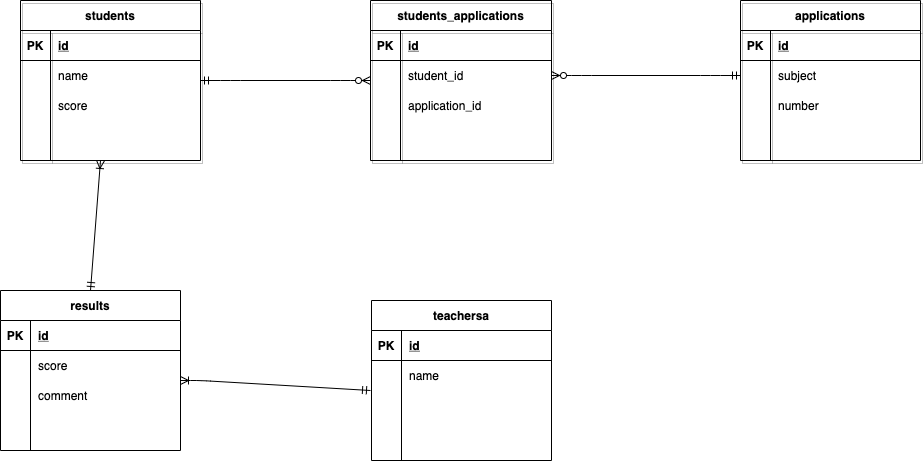

The diagram above was exported from draw.io. Its source (the exported page's mxGraphModel, read from the mxfile embedded in the PNG):
<mxGraphModel dx="29" dy="800" grid="1" gridSize="10" guides="1" tooltips="1" connect="1" arrows="1" fold="1" page="1" pageScale="1" pageWidth="827" pageHeight="1169" math="0" shadow="0">
  <root>
    <mxCell id="0" />
    <mxCell id="1" parent="0" />
    <mxCell id="2" value="students" style="shape=table;startSize=30;container=1;collapsible=1;childLayout=tableLayout;fixedRows=1;rowLines=0;fontStyle=1;align=center;resizeLast=1;shadow=1;fontSize=12;fillColor=none;" vertex="1" parent="1">
      <mxGeometry x="930" y="220" width="180" height="160" as="geometry" />
    </mxCell>
    <mxCell id="3" value="" style="shape=partialRectangle;collapsible=0;dropTarget=0;pointerEvents=0;fillColor=none;top=0;left=0;bottom=1;right=0;points=[[0,0.5],[1,0.5]];portConstraint=eastwest;" vertex="1" parent="2">
      <mxGeometry y="30" width="180" height="30" as="geometry" />
    </mxCell>
    <mxCell id="4" value="PK" style="shape=partialRectangle;connectable=0;fillColor=none;top=0;left=0;bottom=0;right=0;fontStyle=1;overflow=hidden;" vertex="1" parent="3">
      <mxGeometry width="30" height="30" as="geometry" />
    </mxCell>
    <mxCell id="5" value="id" style="shape=partialRectangle;connectable=0;fillColor=none;top=0;left=0;bottom=0;right=0;align=left;spacingLeft=6;fontStyle=5;overflow=hidden;" vertex="1" parent="3">
      <mxGeometry x="30" width="150" height="30" as="geometry" />
    </mxCell>
    <mxCell id="6" value="" style="shape=partialRectangle;collapsible=0;dropTarget=0;pointerEvents=0;fillColor=none;top=0;left=0;bottom=0;right=0;points=[[0,0.5],[1,0.5]];portConstraint=eastwest;" vertex="1" parent="2">
      <mxGeometry y="60" width="180" height="30" as="geometry" />
    </mxCell>
    <mxCell id="7" value="" style="shape=partialRectangle;connectable=0;fillColor=none;top=0;left=0;bottom=0;right=0;editable=1;overflow=hidden;" vertex="1" parent="6">
      <mxGeometry width="30" height="30" as="geometry" />
    </mxCell>
    <mxCell id="8" value="name" style="shape=partialRectangle;connectable=0;fillColor=none;top=0;left=0;bottom=0;right=0;align=left;spacingLeft=6;overflow=hidden;" vertex="1" parent="6">
      <mxGeometry x="30" width="150" height="30" as="geometry" />
    </mxCell>
    <mxCell id="9" value="" style="shape=partialRectangle;collapsible=0;dropTarget=0;pointerEvents=0;fillColor=none;top=0;left=0;bottom=0;right=0;points=[[0,0.5],[1,0.5]];portConstraint=eastwest;" vertex="1" parent="2">
      <mxGeometry y="90" width="180" height="30" as="geometry" />
    </mxCell>
    <mxCell id="10" value="" style="shape=partialRectangle;connectable=0;fillColor=none;top=0;left=0;bottom=0;right=0;editable=1;overflow=hidden;" vertex="1" parent="9">
      <mxGeometry width="30" height="30" as="geometry" />
    </mxCell>
    <mxCell id="11" value="score" style="shape=partialRectangle;connectable=0;fillColor=none;top=0;left=0;bottom=0;right=0;align=left;spacingLeft=6;overflow=hidden;" vertex="1" parent="9">
      <mxGeometry x="30" width="150" height="30" as="geometry" />
    </mxCell>
    <mxCell id="12" value="" style="shape=partialRectangle;collapsible=0;dropTarget=0;pointerEvents=0;fillColor=none;top=0;left=0;bottom=0;right=0;points=[[0,0.5],[1,0.5]];portConstraint=eastwest;" vertex="1" parent="2">
      <mxGeometry y="120" width="180" height="30" as="geometry" />
    </mxCell>
    <mxCell id="13" value="" style="shape=partialRectangle;connectable=0;fillColor=none;top=0;left=0;bottom=0;right=0;editable=1;overflow=hidden;" vertex="1" parent="12">
      <mxGeometry width="30" height="30" as="geometry" />
    </mxCell>
    <mxCell id="14" value="" style="shape=partialRectangle;connectable=0;fillColor=none;top=0;left=0;bottom=0;right=0;align=left;spacingLeft=6;overflow=hidden;" vertex="1" parent="12">
      <mxGeometry x="30" width="150" height="30" as="geometry" />
    </mxCell>
    <mxCell id="15" value="applications" style="shape=table;startSize=30;container=1;collapsible=1;childLayout=tableLayout;fixedRows=1;rowLines=0;fontStyle=1;align=center;resizeLast=1;shadow=1;fontSize=12;fillColor=none;" vertex="1" parent="1">
      <mxGeometry x="1650" y="220" width="180" height="160" as="geometry" />
    </mxCell>
    <mxCell id="16" value="" style="shape=partialRectangle;collapsible=0;dropTarget=0;pointerEvents=0;fillColor=none;top=0;left=0;bottom=1;right=0;points=[[0,0.5],[1,0.5]];portConstraint=eastwest;" vertex="1" parent="15">
      <mxGeometry y="30" width="180" height="30" as="geometry" />
    </mxCell>
    <mxCell id="17" value="PK" style="shape=partialRectangle;connectable=0;fillColor=none;top=0;left=0;bottom=0;right=0;fontStyle=1;overflow=hidden;" vertex="1" parent="16">
      <mxGeometry width="30" height="30" as="geometry" />
    </mxCell>
    <mxCell id="18" value="id" style="shape=partialRectangle;connectable=0;fillColor=none;top=0;left=0;bottom=0;right=0;align=left;spacingLeft=6;fontStyle=5;overflow=hidden;" vertex="1" parent="16">
      <mxGeometry x="30" width="150" height="30" as="geometry" />
    </mxCell>
    <mxCell id="19" value="" style="shape=partialRectangle;collapsible=0;dropTarget=0;pointerEvents=0;fillColor=none;top=0;left=0;bottom=0;right=0;points=[[0,0.5],[1,0.5]];portConstraint=eastwest;" vertex="1" parent="15">
      <mxGeometry y="60" width="180" height="30" as="geometry" />
    </mxCell>
    <mxCell id="20" value="" style="shape=partialRectangle;connectable=0;fillColor=none;top=0;left=0;bottom=0;right=0;editable=1;overflow=hidden;" vertex="1" parent="19">
      <mxGeometry width="30" height="30" as="geometry" />
    </mxCell>
    <mxCell id="21" value="subject" style="shape=partialRectangle;connectable=0;fillColor=none;top=0;left=0;bottom=0;right=0;align=left;spacingLeft=6;overflow=hidden;" vertex="1" parent="19">
      <mxGeometry x="30" width="150" height="30" as="geometry" />
    </mxCell>
    <mxCell id="22" value="" style="shape=partialRectangle;collapsible=0;dropTarget=0;pointerEvents=0;fillColor=none;top=0;left=0;bottom=0;right=0;points=[[0,0.5],[1,0.5]];portConstraint=eastwest;" vertex="1" parent="15">
      <mxGeometry y="90" width="180" height="30" as="geometry" />
    </mxCell>
    <mxCell id="23" value="" style="shape=partialRectangle;connectable=0;fillColor=none;top=0;left=0;bottom=0;right=0;editable=1;overflow=hidden;" vertex="1" parent="22">
      <mxGeometry width="30" height="30" as="geometry" />
    </mxCell>
    <mxCell id="24" value="number" style="shape=partialRectangle;connectable=0;fillColor=none;top=0;left=0;bottom=0;right=0;align=left;spacingLeft=6;overflow=hidden;" vertex="1" parent="22">
      <mxGeometry x="30" width="150" height="30" as="geometry" />
    </mxCell>
    <mxCell id="25" value="" style="shape=partialRectangle;collapsible=0;dropTarget=0;pointerEvents=0;fillColor=none;top=0;left=0;bottom=0;right=0;points=[[0,0.5],[1,0.5]];portConstraint=eastwest;" vertex="1" parent="15">
      <mxGeometry y="120" width="180" height="30" as="geometry" />
    </mxCell>
    <mxCell id="26" value="" style="shape=partialRectangle;connectable=0;fillColor=none;top=0;left=0;bottom=0;right=0;editable=1;overflow=hidden;" vertex="1" parent="25">
      <mxGeometry width="30" height="30" as="geometry" />
    </mxCell>
    <mxCell id="27" value="" style="shape=partialRectangle;connectable=0;fillColor=none;top=0;left=0;bottom=0;right=0;align=left;spacingLeft=6;overflow=hidden;" vertex="1" parent="25">
      <mxGeometry x="30" width="150" height="30" as="geometry" />
    </mxCell>
    <mxCell id="28" value="" style="edgeStyle=entityRelationEdgeStyle;fontSize=12;html=1;endArrow=ERzeroToMany;startArrow=ERmandOne;startFill=0;entryX=1;entryY=0.5;entryDx=0;entryDy=0;exitX=0;exitY=0.5;exitDx=0;exitDy=0;" edge="1" parent="1" source="19" target="34">
      <mxGeometry width="100" height="100" relative="1" as="geometry">
        <mxPoint x="1610" y="470" as="sourcePoint" />
        <mxPoint x="1440" y="470" as="targetPoint" />
      </mxGeometry>
    </mxCell>
    <mxCell id="29" value="" style="edgeStyle=entityRelationEdgeStyle;fontSize=12;html=1;endArrow=ERzeroToMany;startArrow=ERmandOne;" edge="1" parent="1">
      <mxGeometry width="100" height="100" relative="1" as="geometry">
        <mxPoint x="1109.9999999999998" y="300" as="sourcePoint" />
        <mxPoint x="1279.9999999999998" y="300" as="targetPoint" />
      </mxGeometry>
    </mxCell>
    <mxCell id="30" value="students_applications" style="shape=table;startSize=30;container=1;collapsible=1;childLayout=tableLayout;fixedRows=1;rowLines=0;fontStyle=1;align=center;resizeLast=1;shadow=1;fontSize=12;fillColor=none;" vertex="1" parent="1">
      <mxGeometry x="1280" y="220" width="181" height="160" as="geometry" />
    </mxCell>
    <mxCell id="31" value="" style="shape=partialRectangle;collapsible=0;dropTarget=0;pointerEvents=0;fillColor=none;top=0;left=0;bottom=1;right=0;points=[[0,0.5],[1,0.5]];portConstraint=eastwest;" vertex="1" parent="30">
      <mxGeometry y="30" width="181" height="30" as="geometry" />
    </mxCell>
    <mxCell id="32" value="PK" style="shape=partialRectangle;connectable=0;fillColor=none;top=0;left=0;bottom=0;right=0;fontStyle=1;overflow=hidden;" vertex="1" parent="31">
      <mxGeometry width="30" height="30" as="geometry" />
    </mxCell>
    <mxCell id="33" value="id" style="shape=partialRectangle;connectable=0;fillColor=none;top=0;left=0;bottom=0;right=0;align=left;spacingLeft=6;fontStyle=5;overflow=hidden;" vertex="1" parent="31">
      <mxGeometry x="30" width="151" height="30" as="geometry" />
    </mxCell>
    <mxCell id="34" value="" style="shape=partialRectangle;collapsible=0;dropTarget=0;pointerEvents=0;fillColor=none;top=0;left=0;bottom=0;right=0;points=[[0,0.5],[1,0.5]];portConstraint=eastwest;" vertex="1" parent="30">
      <mxGeometry y="60" width="181" height="30" as="geometry" />
    </mxCell>
    <mxCell id="35" value="" style="shape=partialRectangle;connectable=0;fillColor=none;top=0;left=0;bottom=0;right=0;editable=1;overflow=hidden;" vertex="1" parent="34">
      <mxGeometry width="30" height="30" as="geometry" />
    </mxCell>
    <mxCell id="36" value="student_id" style="shape=partialRectangle;connectable=0;fillColor=none;top=0;left=0;bottom=0;right=0;align=left;spacingLeft=6;overflow=hidden;" vertex="1" parent="34">
      <mxGeometry x="30" width="151" height="30" as="geometry" />
    </mxCell>
    <mxCell id="37" value="" style="shape=partialRectangle;collapsible=0;dropTarget=0;pointerEvents=0;fillColor=none;top=0;left=0;bottom=0;right=0;points=[[0,0.5],[1,0.5]];portConstraint=eastwest;" vertex="1" parent="30">
      <mxGeometry y="90" width="181" height="30" as="geometry" />
    </mxCell>
    <mxCell id="38" value="" style="shape=partialRectangle;connectable=0;fillColor=none;top=0;left=0;bottom=0;right=0;editable=1;overflow=hidden;" vertex="1" parent="37">
      <mxGeometry width="30" height="30" as="geometry" />
    </mxCell>
    <mxCell id="39" value="application_id" style="shape=partialRectangle;connectable=0;fillColor=none;top=0;left=0;bottom=0;right=0;align=left;spacingLeft=6;overflow=hidden;" vertex="1" parent="37">
      <mxGeometry x="30" width="151" height="30" as="geometry" />
    </mxCell>
    <mxCell id="40" value="" style="shape=partialRectangle;collapsible=0;dropTarget=0;pointerEvents=0;fillColor=none;top=0;left=0;bottom=0;right=0;points=[[0,0.5],[1,0.5]];portConstraint=eastwest;" vertex="1" parent="30">
      <mxGeometry y="120" width="181" height="30" as="geometry" />
    </mxCell>
    <mxCell id="41" value="" style="shape=partialRectangle;connectable=0;fillColor=none;top=0;left=0;bottom=0;right=0;editable=1;overflow=hidden;" vertex="1" parent="40">
      <mxGeometry width="30" height="30" as="geometry" />
    </mxCell>
    <mxCell id="42" value="" style="shape=partialRectangle;connectable=0;fillColor=none;top=0;left=0;bottom=0;right=0;align=left;spacingLeft=6;overflow=hidden;" vertex="1" parent="40">
      <mxGeometry x="30" width="151" height="30" as="geometry" />
    </mxCell>
    <mxCell id="43" value="teachersa" style="shape=table;startSize=30;container=1;collapsible=1;childLayout=tableLayout;fixedRows=1;rowLines=0;fontStyle=1;align=center;resizeLast=1;" vertex="1" parent="1">
      <mxGeometry x="1281" y="520" width="180" height="160" as="geometry" />
    </mxCell>
    <mxCell id="44" value="" style="shape=partialRectangle;collapsible=0;dropTarget=0;pointerEvents=0;fillColor=none;top=0;left=0;bottom=1;right=0;points=[[0,0.5],[1,0.5]];portConstraint=eastwest;" vertex="1" parent="43">
      <mxGeometry y="30" width="180" height="30" as="geometry" />
    </mxCell>
    <mxCell id="45" value="PK" style="shape=partialRectangle;connectable=0;fillColor=none;top=0;left=0;bottom=0;right=0;fontStyle=1;overflow=hidden;" vertex="1" parent="44">
      <mxGeometry width="30" height="30" as="geometry" />
    </mxCell>
    <mxCell id="46" value="id" style="shape=partialRectangle;connectable=0;fillColor=none;top=0;left=0;bottom=0;right=0;align=left;spacingLeft=6;fontStyle=5;overflow=hidden;" vertex="1" parent="44">
      <mxGeometry x="30" width="150" height="30" as="geometry" />
    </mxCell>
    <mxCell id="47" value="" style="shape=partialRectangle;collapsible=0;dropTarget=0;pointerEvents=0;fillColor=none;top=0;left=0;bottom=0;right=0;points=[[0,0.5],[1,0.5]];portConstraint=eastwest;" vertex="1" parent="43">
      <mxGeometry y="60" width="180" height="30" as="geometry" />
    </mxCell>
    <mxCell id="48" value="" style="shape=partialRectangle;connectable=0;fillColor=none;top=0;left=0;bottom=0;right=0;editable=1;overflow=hidden;" vertex="1" parent="47">
      <mxGeometry width="30" height="30" as="geometry" />
    </mxCell>
    <mxCell id="49" value="name" style="shape=partialRectangle;connectable=0;fillColor=none;top=0;left=0;bottom=0;right=0;align=left;spacingLeft=6;overflow=hidden;" vertex="1" parent="47">
      <mxGeometry x="30" width="150" height="30" as="geometry" />
    </mxCell>
    <mxCell id="50" value="" style="shape=partialRectangle;collapsible=0;dropTarget=0;pointerEvents=0;fillColor=none;top=0;left=0;bottom=0;right=0;points=[[0,0.5],[1,0.5]];portConstraint=eastwest;" vertex="1" parent="43">
      <mxGeometry y="90" width="180" height="30" as="geometry" />
    </mxCell>
    <mxCell id="51" value="" style="shape=partialRectangle;connectable=0;fillColor=none;top=0;left=0;bottom=0;right=0;editable=1;overflow=hidden;" vertex="1" parent="50">
      <mxGeometry width="30" height="30" as="geometry" />
    </mxCell>
    <mxCell id="52" value="" style="shape=partialRectangle;connectable=0;fillColor=none;top=0;left=0;bottom=0;right=0;align=left;spacingLeft=6;overflow=hidden;" vertex="1" parent="50">
      <mxGeometry x="30" width="150" height="30" as="geometry" />
    </mxCell>
    <mxCell id="53" value="" style="shape=partialRectangle;collapsible=0;dropTarget=0;pointerEvents=0;fillColor=none;top=0;left=0;bottom=0;right=0;points=[[0,0.5],[1,0.5]];portConstraint=eastwest;" vertex="1" parent="43">
      <mxGeometry y="120" width="180" height="30" as="geometry" />
    </mxCell>
    <mxCell id="54" value="" style="shape=partialRectangle;connectable=0;fillColor=none;top=0;left=0;bottom=0;right=0;editable=1;overflow=hidden;" vertex="1" parent="53">
      <mxGeometry width="30" height="30" as="geometry" />
    </mxCell>
    <mxCell id="55" value="" style="shape=partialRectangle;connectable=0;fillColor=none;top=0;left=0;bottom=0;right=0;align=left;spacingLeft=6;overflow=hidden;" vertex="1" parent="53">
      <mxGeometry x="30" width="150" height="30" as="geometry" />
    </mxCell>
    <mxCell id="69" value="results" style="shape=table;startSize=30;container=1;collapsible=1;childLayout=tableLayout;fixedRows=1;rowLines=0;fontStyle=1;align=center;resizeLast=1;" vertex="1" parent="1">
      <mxGeometry x="910" y="510" width="180" height="160" as="geometry" />
    </mxCell>
    <mxCell id="70" value="" style="shape=partialRectangle;collapsible=0;dropTarget=0;pointerEvents=0;fillColor=none;top=0;left=0;bottom=1;right=0;points=[[0,0.5],[1,0.5]];portConstraint=eastwest;" vertex="1" parent="69">
      <mxGeometry y="30" width="180" height="30" as="geometry" />
    </mxCell>
    <mxCell id="71" value="PK" style="shape=partialRectangle;connectable=0;fillColor=none;top=0;left=0;bottom=0;right=0;fontStyle=1;overflow=hidden;" vertex="1" parent="70">
      <mxGeometry width="30" height="30" as="geometry" />
    </mxCell>
    <mxCell id="72" value="id" style="shape=partialRectangle;connectable=0;fillColor=none;top=0;left=0;bottom=0;right=0;align=left;spacingLeft=6;fontStyle=5;overflow=hidden;" vertex="1" parent="70">
      <mxGeometry x="30" width="150" height="30" as="geometry" />
    </mxCell>
    <mxCell id="73" value="" style="shape=partialRectangle;collapsible=0;dropTarget=0;pointerEvents=0;fillColor=none;top=0;left=0;bottom=0;right=0;points=[[0,0.5],[1,0.5]];portConstraint=eastwest;" vertex="1" parent="69">
      <mxGeometry y="60" width="180" height="30" as="geometry" />
    </mxCell>
    <mxCell id="74" value="" style="shape=partialRectangle;connectable=0;fillColor=none;top=0;left=0;bottom=0;right=0;editable=1;overflow=hidden;" vertex="1" parent="73">
      <mxGeometry width="30" height="30" as="geometry" />
    </mxCell>
    <mxCell id="75" value="score" style="shape=partialRectangle;connectable=0;fillColor=none;top=0;left=0;bottom=0;right=0;align=left;spacingLeft=6;overflow=hidden;" vertex="1" parent="73">
      <mxGeometry x="30" width="150" height="30" as="geometry" />
    </mxCell>
    <mxCell id="76" value="" style="shape=partialRectangle;collapsible=0;dropTarget=0;pointerEvents=0;fillColor=none;top=0;left=0;bottom=0;right=0;points=[[0,0.5],[1,0.5]];portConstraint=eastwest;" vertex="1" parent="69">
      <mxGeometry y="90" width="180" height="30" as="geometry" />
    </mxCell>
    <mxCell id="77" value="" style="shape=partialRectangle;connectable=0;fillColor=none;top=0;left=0;bottom=0;right=0;editable=1;overflow=hidden;" vertex="1" parent="76">
      <mxGeometry width="30" height="30" as="geometry" />
    </mxCell>
    <mxCell id="78" value="comment" style="shape=partialRectangle;connectable=0;fillColor=none;top=0;left=0;bottom=0;right=0;align=left;spacingLeft=6;overflow=hidden;" vertex="1" parent="76">
      <mxGeometry x="30" width="150" height="30" as="geometry" />
    </mxCell>
    <mxCell id="79" value="" style="shape=partialRectangle;collapsible=0;dropTarget=0;pointerEvents=0;fillColor=none;top=0;left=0;bottom=0;right=0;points=[[0,0.5],[1,0.5]];portConstraint=eastwest;" vertex="1" parent="69">
      <mxGeometry y="120" width="180" height="30" as="geometry" />
    </mxCell>
    <mxCell id="80" value="" style="shape=partialRectangle;connectable=0;fillColor=none;top=0;left=0;bottom=0;right=0;editable=1;overflow=hidden;" vertex="1" parent="79">
      <mxGeometry width="30" height="30" as="geometry" />
    </mxCell>
    <mxCell id="81" value="" style="shape=partialRectangle;connectable=0;fillColor=none;top=0;left=0;bottom=0;right=0;align=left;spacingLeft=6;overflow=hidden;" vertex="1" parent="79">
      <mxGeometry x="30" width="150" height="30" as="geometry" />
    </mxCell>
    <mxCell id="96" value="" style="fontSize=12;html=1;endArrow=ERoneToMany;startArrow=ERmandOne;" edge="1" parent="1">
      <mxGeometry width="100" height="100" relative="1" as="geometry">
        <mxPoint x="1280" y="610" as="sourcePoint" />
        <mxPoint x="1090" y="600" as="targetPoint" />
        <Array as="points">
          <mxPoint x="1110" y="600" />
        </Array>
      </mxGeometry>
    </mxCell>
    <mxCell id="101" value="" style="fontSize=12;html=1;endArrow=ERoneToMany;startArrow=ERmandOne;exitX=0.5;exitY=0;exitDx=0;exitDy=0;" edge="1" parent="1" source="69">
      <mxGeometry width="100" height="100" relative="1" as="geometry">
        <mxPoint x="1380" y="500" as="sourcePoint" />
        <mxPoint x="1010" y="380" as="targetPoint" />
      </mxGeometry>
    </mxCell>
  </root>
</mxGraphModel>